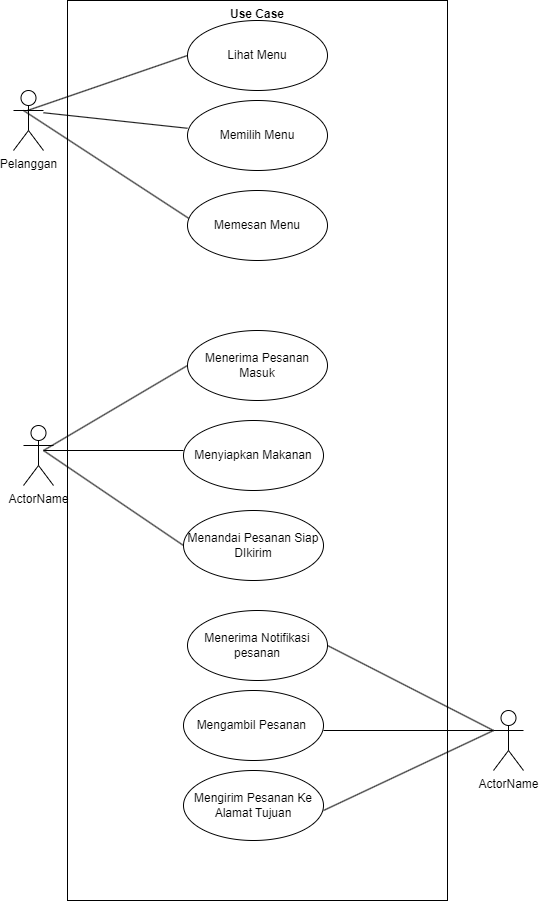

The diagram above was exported from draw.io. Its source (the exported page's mxGraphModel, read from the mxfile embedded in the PNG):
<mxGraphModel dx="411" dy="483" grid="1" gridSize="10" guides="1" tooltips="1" connect="1" arrows="1" fold="1" page="1" pageScale="1" pageWidth="827" pageHeight="1169" math="0" shadow="0">
  <root>
    <mxCell id="0" />
    <mxCell id="1" parent="0" />
    <mxCell id="43uroC5a4uxU_t5voY5x-1" value="Pelanggan" style="shape=umlActor;html=1;verticalLabelPosition=bottom;verticalAlign=top;align=center;" vertex="1" parent="1">
      <mxGeometry x="100" y="140" width="30" height="60" as="geometry" />
    </mxCell>
    <mxCell id="43uroC5a4uxU_t5voY5x-2" value="Use Case" style="shape=rect;html=1;verticalAlign=top;fontStyle=1;whiteSpace=wrap;align=center;" vertex="1" parent="1">
      <mxGeometry x="154" y="50" width="380" height="900" as="geometry" />
    </mxCell>
    <mxCell id="43uroC5a4uxU_t5voY5x-3" value="Lihat Menu" style="ellipse;whiteSpace=wrap;html=1;" vertex="1" parent="1">
      <mxGeometry x="274" y="70" width="140" height="70" as="geometry" />
    </mxCell>
    <mxCell id="43uroC5a4uxU_t5voY5x-4" value="Memilih Menu&lt;span style=&quot;color: rgba(0, 0, 0, 0); font-family: monospace; font-size: 0px; text-align: start; text-wrap: nowrap;&quot;&gt;%3CmxGraphModel%3E%3Croot%3E%3CmxCell%20id%3D%220%22%2F%3E%3CmxCell%20id%3D%221%22%20parent%3D%220%22%2F%3E%3CmxCell%20id%3D%222%22%20value%3D%22Lihat%20Menu%22%20style%3D%22ellipse%3BwhiteSpace%3Dwrap%3Bhtml%3D1%3B%22%20vertex%3D%221%22%20parent%3D%221%22%3E%3CmxGeometry%20x%3D%22274%22%20y%3D%2270%22%20width%3D%22140%22%20height%3D%2270%22%20as%3D%22geometry%22%2F%3E%3C%2FmxCell%3E%3C%2Froot%3E%3C%2FmxGraphModel%3E&lt;/span&gt;" style="ellipse;whiteSpace=wrap;html=1;" vertex="1" parent="1">
      <mxGeometry x="274" y="150" width="140" height="70" as="geometry" />
    </mxCell>
    <mxCell id="43uroC5a4uxU_t5voY5x-5" value="Memesan Menu" style="ellipse;whiteSpace=wrap;html=1;" vertex="1" parent="1">
      <mxGeometry x="274" y="240" width="140" height="70" as="geometry" />
    </mxCell>
    <mxCell id="43uroC5a4uxU_t5voY5x-8" value="" style="edgeStyle=none;html=1;endArrow=none;verticalAlign=bottom;rounded=0;entryX=0;entryY=0.5;entryDx=0;entryDy=0;" edge="1" parent="1">
      <mxGeometry width="160" relative="1" as="geometry">
        <mxPoint x="130" y="162.24" as="sourcePoint" />
        <mxPoint x="274" y="177.77" as="targetPoint" />
      </mxGeometry>
    </mxCell>
    <mxCell id="43uroC5a4uxU_t5voY5x-9" value="" style="edgeStyle=none;html=1;endArrow=none;verticalAlign=bottom;rounded=0;entryX=0;entryY=0.5;entryDx=0;entryDy=0;" edge="1" parent="1" target="43uroC5a4uxU_t5voY5x-3">
      <mxGeometry width="160" relative="1" as="geometry">
        <mxPoint x="114" y="160" as="sourcePoint" />
        <mxPoint x="274" y="160" as="targetPoint" />
      </mxGeometry>
    </mxCell>
    <mxCell id="43uroC5a4uxU_t5voY5x-10" value="" style="edgeStyle=none;html=1;endArrow=none;verticalAlign=bottom;rounded=0;entryX=0.009;entryY=0.398;entryDx=0;entryDy=0;entryPerimeter=0;" edge="1" parent="1" target="43uroC5a4uxU_t5voY5x-5">
      <mxGeometry width="160" relative="1" as="geometry">
        <mxPoint x="110" y="160" as="sourcePoint" />
        <mxPoint x="303.9" y="242.59000000000003" as="targetPoint" />
      </mxGeometry>
    </mxCell>
    <mxCell id="43uroC5a4uxU_t5voY5x-11" value="Menerima Pesanan Masuk" style="ellipse;whiteSpace=wrap;html=1;" vertex="1" parent="1">
      <mxGeometry x="274" y="380" width="140" height="70" as="geometry" />
    </mxCell>
    <mxCell id="43uroC5a4uxU_t5voY5x-12" value="Menyiapkan Makanan" style="ellipse;whiteSpace=wrap;html=1;" vertex="1" parent="1">
      <mxGeometry x="270" y="470" width="140" height="70" as="geometry" />
    </mxCell>
    <mxCell id="43uroC5a4uxU_t5voY5x-13" value="Menandai Pesanan Siap DIkirim" style="ellipse;whiteSpace=wrap;html=1;" vertex="1" parent="1">
      <mxGeometry x="270" y="560" width="140" height="70" as="geometry" />
    </mxCell>
    <mxCell id="43uroC5a4uxU_t5voY5x-14" value="ActorName" style="shape=umlActor;html=1;verticalLabelPosition=bottom;verticalAlign=top;align=center;" vertex="1" parent="1">
      <mxGeometry x="110" y="475" width="30" height="60" as="geometry" />
    </mxCell>
    <mxCell id="43uroC5a4uxU_t5voY5x-15" value="" style="edgeStyle=none;html=1;endArrow=none;verticalAlign=bottom;rounded=0;entryX=0;entryY=0.5;entryDx=0;entryDy=0;" edge="1" parent="1" target="43uroC5a4uxU_t5voY5x-11">
      <mxGeometry width="160" relative="1" as="geometry">
        <mxPoint x="130" y="500" as="sourcePoint" />
        <mxPoint x="300" y="480" as="targetPoint" />
      </mxGeometry>
    </mxCell>
    <mxCell id="43uroC5a4uxU_t5voY5x-16" value="" style="edgeStyle=none;html=1;endArrow=none;verticalAlign=bottom;rounded=0;" edge="1" parent="1">
      <mxGeometry width="160" relative="1" as="geometry">
        <mxPoint x="130" y="500" as="sourcePoint" />
        <mxPoint x="270" y="500" as="targetPoint" />
      </mxGeometry>
    </mxCell>
    <mxCell id="43uroC5a4uxU_t5voY5x-17" value="" style="edgeStyle=none;html=1;endArrow=none;verticalAlign=bottom;rounded=0;entryX=0;entryY=0.5;entryDx=0;entryDy=0;" edge="1" parent="1" target="43uroC5a4uxU_t5voY5x-13">
      <mxGeometry width="160" relative="1" as="geometry">
        <mxPoint x="130" y="500" as="sourcePoint" />
        <mxPoint x="320" y="520" as="targetPoint" />
      </mxGeometry>
    </mxCell>
    <mxCell id="43uroC5a4uxU_t5voY5x-18" value="Menerima Notifikasi pesanan" style="ellipse;whiteSpace=wrap;html=1;" vertex="1" parent="1">
      <mxGeometry x="274" y="660" width="140" height="70" as="geometry" />
    </mxCell>
    <mxCell id="43uroC5a4uxU_t5voY5x-19" value="Mengambil Pesanan&amp;nbsp;" style="ellipse;whiteSpace=wrap;html=1;" vertex="1" parent="1">
      <mxGeometry x="270" y="740" width="140" height="70" as="geometry" />
    </mxCell>
    <mxCell id="43uroC5a4uxU_t5voY5x-20" value="Mengirim Pesanan Ke Alamat Tujuan" style="ellipse;whiteSpace=wrap;html=1;" vertex="1" parent="1">
      <mxGeometry x="270" y="820" width="140" height="70" as="geometry" />
    </mxCell>
    <mxCell id="43uroC5a4uxU_t5voY5x-21" value="ActorName" style="shape=umlActor;html=1;verticalLabelPosition=bottom;verticalAlign=top;align=center;" vertex="1" parent="1">
      <mxGeometry x="580" y="760" width="30" height="60" as="geometry" />
    </mxCell>
    <mxCell id="43uroC5a4uxU_t5voY5x-22" value="" style="edgeStyle=none;html=1;endArrow=none;verticalAlign=bottom;rounded=0;entryX=0;entryY=0.3333333333333333;entryDx=0;entryDy=0;entryPerimeter=0;exitX=1;exitY=0.5;exitDx=0;exitDy=0;" edge="1" parent="1" source="43uroC5a4uxU_t5voY5x-18" target="43uroC5a4uxU_t5voY5x-21">
      <mxGeometry width="160" relative="1" as="geometry">
        <mxPoint x="420" y="690" as="sourcePoint" />
        <mxPoint x="580" y="690" as="targetPoint" />
      </mxGeometry>
    </mxCell>
    <mxCell id="43uroC5a4uxU_t5voY5x-23" value="" style="edgeStyle=none;html=1;endArrow=none;verticalAlign=bottom;rounded=0;entryX=0;entryY=0.3333333333333333;entryDx=0;entryDy=0;entryPerimeter=0;" edge="1" parent="1" target="43uroC5a4uxU_t5voY5x-21">
      <mxGeometry width="160" relative="1" as="geometry">
        <mxPoint x="410" y="780" as="sourcePoint" />
        <mxPoint x="570" y="780" as="targetPoint" />
      </mxGeometry>
    </mxCell>
    <mxCell id="43uroC5a4uxU_t5voY5x-24" value="" style="edgeStyle=none;html=1;endArrow=none;verticalAlign=bottom;rounded=0;entryX=0;entryY=0.3333333333333333;entryDx=0;entryDy=0;entryPerimeter=0;" edge="1" parent="1" target="43uroC5a4uxU_t5voY5x-21">
      <mxGeometry width="160" relative="1" as="geometry">
        <mxPoint x="410" y="860" as="sourcePoint" />
        <mxPoint x="570" y="860" as="targetPoint" />
      </mxGeometry>
    </mxCell>
  </root>
</mxGraphModel>